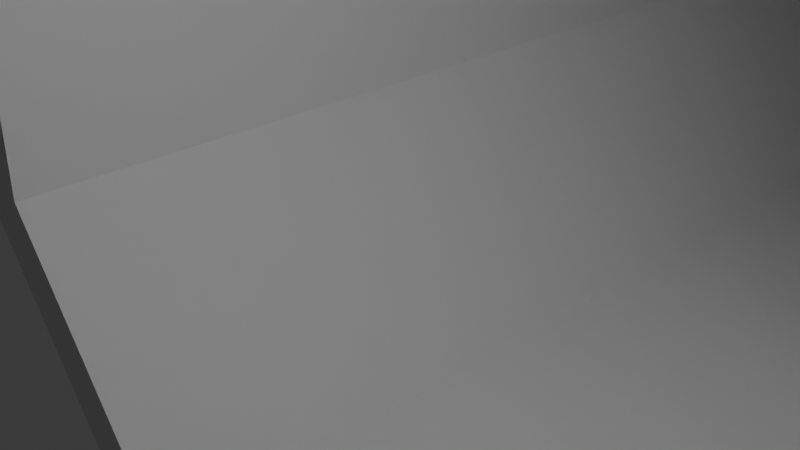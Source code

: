 # Source: new_gameplay_test_1.blend  (saved by Blender 4.1.24; exported with 4.5.12 LTS)
import bpy
from mathutils import Matrix  # noqa: F401  (used for matrix-valued properties, if any)

bpy.ops.wm.read_factory_settings(use_empty=True)
scene = bpy.context.scene
scene.name = 'Scene'

# ---- collections
col_collection = bpy.data.collections.new('Collection'); scene.collection.children.link(col_collection)
col_test1 = bpy.data.collections.new('test1'); col_collection.children.link(col_test1)

# ---- world
world_world = bpy.data.worlds.new('World'); scene.world = world_world
world_world.use_nodes = True; world_world.node_tree.nodes.clear()
_N = world_world.node_tree.nodes; _L = world_world.node_tree.links
n0 = _N.new('ShaderNodeOutputWorld'); n0.name = 'World Output'; n0.location = (300, 300)
n1 = _N.new('ShaderNodeBackground'); n1.name = 'Background'; n1.location = (10, 300)
n1.inputs[0].default_value = (0.05088, 0.05088, 0.05088, 1.0)
_L.new(n1.outputs[0], n0.inputs[0])
n0.is_active_output = True
world_world.color = (0.05088, 0.05088, 0.05088)
world_world.use_sun_shadow = False
world_world.sun_shadow_jitter_overblur = 0.0

# ---- cameras
cam_camera = bpy.data.cameras.new('Camera')
cam_camera.clip_end = 100.0
cam_camera.ortho_scale = 7.314

# ---- lights
light_light = bpy.data.lights.new('Light', 'POINT')
light_light.transmission_factor = 0.0
light_light.energy = 1000.0
light_light.shadow_soft_size = 0.1
light_light.shadow_maximum_resolution = 0.006
light_light.use_absolute_resolution = True

# ---- meshes
me_circle = bpy.data.meshes.new('Circle')
me_circle.from_pydata([(0.0, 10.0, 0.0), (-5.878, 8.09, 0.0), (-9.511, 3.09, 0.0), (-9.511, -3.09, 0.0), (-5.878, -8.09, 0.0), (0.0, -10.0, 0.0), (5.878, -8.09, 0.0), (9.511, -3.09, 0.0), (9.511, 3.09, 0.0), (5.878, 8.09, 0.0), (0.0, 10.0, -40.0), (-5.878, 8.09, -40.0), (-9.511, 3.09, -40.0), (-9.511, -3.09, -40.0), (-5.878, -8.09, -40.0), (0.0, -10.0, -40.0), (5.878, -8.09, -40.0), (9.511, -3.09, -40.0), (9.511, 3.09, -40.0), (5.878, 8.09, -40.0), (4.684, 10.0, -57.94), (-0.9839, 8.09, -59.5), (-4.487, 3.09, -60.46), (-4.487, -3.09, -60.46), (-0.9839, -8.09, -59.5), (4.684, -10.0, -57.94), (10.35, -8.09, -56.39), (13.86, -3.09, -55.43), (13.86, 3.09, -55.43), (10.35, 8.09, -56.39), (16.86, 10.0, -73.01), (12.26, 8.09, -76.67), (9.413, 3.09, -78.93), (9.413, -3.09, -78.93), (12.26, -8.09, -76.67), (16.86, -10.0, -73.01), (21.46, -8.09, -69.35), (24.3, -3.09, -67.09), (24.3, 3.09, -67.09), (21.46, 8.09, -69.35)], [], [(9, 0, 10, 19), (6, 7, 17, 16), (3, 4, 14, 13), (0, 1, 11, 10), (7, 8, 18, 17), (4, 5, 15, 14), (1, 2, 12, 11), (8, 9, 19, 18), (5, 6, 16, 15), (2, 3, 13, 12), (16, 17, 27, 26), (13, 14, 24, 23), (10, 11, 21, 20), (17, 18, 28, 27), (14, 15, 25, 24), (11, 12, 22, 21), (18, 19, 29, 28), (15, 16, 26, 25), (12, 13, 23, 22), (19, 10, 20, 29), (23, 24, 34, 33), (20, 21, 31, 30), (27, 28, 38, 37), (24, 25, 35, 34), (21, 22, 32, 31), (28, 29, 39, 38), (25, 26, 36, 35), (22, 23, 33, 32), (29, 20, 30, 39), (26, 27, 37, 36)])
_uv = me_circle.uv_layers.new(name='UVMap')
_uv.uv.foreach_set('vector', [0.0, 0.0, 0.0, 0.0, 0.0, 0.0, 0.0, 0.0, 0.0, 0.0, 0.0, 0.0, 0.0, 0.0, 0.0, 0.0, 0.0, 0.0, 0.0, 0.0, 0.0, 0.0, 0.0, 0.0, 0.0, 0.0, 0.0, 0.0, 0.0, 0.0, 0.0, 0.0, 0.0, 0.0, 0.0, 0.0, 0.0, 0.0, 0.0, 0.0, 0.0, 0.0, 0.0, 0.0, 0.0, 0.0, 0.0, 0.0, 0.0, 0.0, 0.0, 0.0, 0.0, 0.0, 0.0, 0.0, 0.0, 0.0, 0.0, 0.0, 0.0, 0.0, 0.0, 0.0, 0.0, 0.0, 0.0, 0.0, 0.0, 0.0, 0.0, 0.0, 0.0, 0.0, 0.0, 0.0, 0.0, 0.0, 0.0, 0.0, 0.0, 0.0, 0.0, 0.0, 0.0, 0.0, 0.0, 0.0, 0.0, 0.0, 0.0, 0.0, 0.0, 0.0, 0.0, 0.0, 0.0, 0.0, 0.0, 0.0, 0.0, 0.0, 0.0, 0.0, 0.0, 0.0, 0.0, 0.0, 0.0, 0.0, 0.0, 0.0, 0.0, 0.0, 0.0, 0.0, 0.0, 0.0, 0.0, 0.0, 0.0, 0.0, 0.0, 0.0, 0.0, 0.0, 0.0, 0.0, 0.0, 0.0, 0.0, 0.0, 0.0, 0.0, 0.0, 0.0, 0.0, 0.0, 0.0, 0.0, 0.0, 0.0, 0.0, 0.0, 0.0, 0.0, 0.0, 0.0, 0.0, 0.0, 0.0, 0.0, 0.0, 0.0, 0.0, 0.0, 0.0, 0.0, 0.0, 0.0, 0.0, 0.0, 0.0, 0.0, 0.0, 0.0, 0.0, 0.0, 0.0, 0.0, 0.0, 0.0, 0.0, 0.0, 0.0, 0.0, 0.0, 0.0, 0.0, 0.0, 0.0, 0.0, 0.0, 0.0, 0.0, 0.0, 0.0, 0.0, 0.0, 0.0, 0.0, 0.0, 0.0, 0.0, 0.0, 0.0, 0.0, 0.0, 0.0, 0.0, 0.0, 0.0, 0.0, 0.0, 0.0, 0.0, 0.0, 0.0, 0.0, 0.0, 0.0, 0.0, 0.0, 0.0, 0.0, 0.0, 0.0, 0.0, 0.0, 0.0, 0.0, 0.0, 0.0, 0.0, 0.0, 0.0, 0.0, 0.0, 0.0, 0.0, 0.0, 0.0, 0.0, 0.0, 0.0, 0.0, 0.0, 0.0, 0.0, 0.0])
me_circle.update()
me_cube_001 = bpy.data.meshes.new('Cube.001')
me_cube_001.from_pydata([(-1.0, -1.0, -1.0), (-1.0, -1.0, 1.0), (-1.0, 1.0, -1.0), (-1.0, 1.0, 1.0), (1.0, -1.0, -1.0), (1.0, -1.0, 1.0), (1.0, 1.0, -1.0), (1.0, 1.0, 1.0)], [], [(0, 1, 3, 2), (2, 3, 7, 6), (6, 7, 5, 4), (4, 5, 1, 0), (2, 6, 4, 0), (7, 3, 1, 5)])
_uv = me_cube_001.uv_layers.new(name='UVMap')
_uv.uv.foreach_set('vector', [0.375, 0.0, 0.625, 0.0, 0.625, 0.25, 0.375, 0.25, 0.375, 0.25, 0.625, 0.25, 0.625, 0.5, 0.375, 0.5, 0.375, 0.5, 0.625, 0.5, 0.625, 0.75, 0.375, 0.75, 0.375, 0.75, 0.625, 0.75, 0.625, 1.0, 0.375, 1.0, 0.125, 0.5, 0.375, 0.5, 0.375, 0.75, 0.125, 0.75, 0.625, 0.5, 0.875, 0.5, 0.875, 0.75, 0.625, 0.75])
me_cube_001.update()
me_cube_002 = bpy.data.meshes.new('Cube.002')
me_cube_002.from_pydata([(-1.0, -1.0, -1.0), (-1.0, -1.0, 1.0), (-1.0, 1.0, -1.0), (-1.0, 1.0, 1.0), (1.0, -1.0, -1.0), (1.0, -1.0, 1.0), (1.0, 1.0, -1.0), (1.0, 1.0, 1.0)], [], [(0, 1, 3, 2), (2, 3, 7, 6), (6, 7, 5, 4), (4, 5, 1, 0), (2, 6, 4, 0), (7, 3, 1, 5)])
_uv = me_cube_002.uv_layers.new(name='UVMap')
_uv.uv.foreach_set('vector', [0.375, 0.0, 0.625, 0.0, 0.625, 0.25, 0.375, 0.25, 0.375, 0.25, 0.625, 0.25, 0.625, 0.5, 0.375, 0.5, 0.375, 0.5, 0.625, 0.5, 0.625, 0.75, 0.375, 0.75, 0.375, 0.75, 0.625, 0.75, 0.625, 1.0, 0.375, 1.0, 0.125, 0.5, 0.375, 0.5, 0.375, 0.75, 0.125, 0.75, 0.625, 0.5, 0.875, 0.5, 0.875, 0.75, 0.625, 0.75])
me_cube_002.update()
me_cube_003 = bpy.data.meshes.new('Cube.003')
me_cube_003.from_pydata([(-1.0, -1.0, -1.0), (-1.0, -1.0, 1.0), (-1.0, 1.0, -1.0), (-1.0, 1.0, 1.0), (1.0, -1.0, -1.0), (1.0, -1.0, 1.0), (1.0, 1.0, -1.0), (1.0, 1.0, 1.0)], [], [(0, 1, 3, 2), (2, 3, 7, 6), (6, 7, 5, 4), (4, 5, 1, 0), (2, 6, 4, 0), (7, 3, 1, 5)])
_uv = me_cube_003.uv_layers.new(name='UVMap')
_uv.uv.foreach_set('vector', [0.375, 0.0, 0.625, 0.0, 0.625, 0.25, 0.375, 0.25, 0.375, 0.25, 0.625, 0.25, 0.625, 0.5, 0.375, 0.5, 0.375, 0.5, 0.625, 0.5, 0.625, 0.75, 0.375, 0.75, 0.375, 0.75, 0.625, 0.75, 0.625, 1.0, 0.375, 1.0, 0.125, 0.5, 0.375, 0.5, 0.375, 0.75, 0.125, 0.75, 0.625, 0.5, 0.875, 0.5, 0.875, 0.75, 0.625, 0.75])
me_cube_003.update()
me_cube_004 = bpy.data.meshes.new('Cube.004')
me_cube_004.from_pydata([(-1.0, -1.0, -1.0), (-1.0, -1.0, 1.0), (-1.0, 1.0, -1.0), (-1.0, 1.0, 1.0), (1.0, -1.0, -1.0), (1.0, -1.0, 1.0), (1.0, 1.0, -1.0), (1.0, 1.0, 1.0)], [], [(0, 1, 3, 2), (2, 3, 7, 6), (6, 7, 5, 4), (4, 5, 1, 0), (2, 6, 4, 0), (7, 3, 1, 5)])
_uv = me_cube_004.uv_layers.new(name='UVMap')
_uv.uv.foreach_set('vector', [0.375, 0.0, 0.625, 0.0, 0.625, 0.25, 0.375, 0.25, 0.375, 0.25, 0.625, 0.25, 0.625, 0.5, 0.375, 0.5, 0.375, 0.5, 0.625, 0.5, 0.625, 0.75, 0.375, 0.75, 0.375, 0.75, 0.625, 0.75, 0.625, 1.0, 0.375, 1.0, 0.125, 0.5, 0.375, 0.5, 0.375, 0.75, 0.125, 0.75, 0.625, 0.5, 0.875, 0.5, 0.875, 0.75, 0.625, 0.75])
me_cube_004.update()
me_cube_005 = bpy.data.meshes.new('Cube.005')
me_cube_005.from_pydata([(-1.0, -1.0, -1.0), (-1.0, -1.0, 1.0), (-1.0, 1.0, -1.0), (-1.0, 1.0, 1.0), (1.0, -1.0, -1.0), (1.0, -1.0, 1.0), (1.0, 1.0, -1.0), (1.0, 1.0, 1.0)], [], [(0, 1, 3, 2), (2, 3, 7, 6), (6, 7, 5, 4), (4, 5, 1, 0), (2, 6, 4, 0), (7, 3, 1, 5)])
_uv = me_cube_005.uv_layers.new(name='UVMap')
_uv.uv.foreach_set('vector', [0.375, 0.0, 0.625, 0.0, 0.625, 0.25, 0.375, 0.25, 0.375, 0.25, 0.625, 0.25, 0.625, 0.5, 0.375, 0.5, 0.375, 0.5, 0.625, 0.5, 0.625, 0.75, 0.375, 0.75, 0.375, 0.75, 0.625, 0.75, 0.625, 1.0, 0.375, 1.0, 0.125, 0.5, 0.375, 0.5, 0.375, 0.75, 0.125, 0.75, 0.625, 0.5, 0.875, 0.5, 0.875, 0.75, 0.625, 0.75])
me_cube_005.update()

# ---- objects
ob_light = bpy.data.objects.new('Light', light_light)
ob_camera = bpy.data.objects.new('Camera', cam_camera)
ob_tube1__col = bpy.data.objects.new('tube1 -col', me_circle)
ob_obstacle_001__col = bpy.data.objects.new('obstacle.001 -col', me_cube_001)
ob_obstacle_002__col = bpy.data.objects.new('obstacle.002 -col', me_cube_002)
ob_obstacle_003__col = bpy.data.objects.new('obstacle.003 -col', me_cube_003)
ob_obstacle_004__col = bpy.data.objects.new('obstacle.004 -col', me_cube_004)
ob_obstacle_005__col = bpy.data.objects.new('obstacle.005 -col', me_cube_005)

# ---- transforms, parenting, visibility, modifiers, constraints
ob_light.location = (4.076, 1.005, 5.904)
ob_light.rotation_euler = (0.6503, 0.05522, 1.866)
ob_light.lock_rotations_4d = False
ob_light.empty_display_type = 'ARROWS'
ob_light.color = (0.0, 0.0, 0.0, 0.0)
ob_light.lineart.crease_threshold = 0.0
ob_camera.location = (7.359, -6.926, 4.958)
ob_camera.rotation_euler = (1.109, 0.0, 0.8149)
ob_camera.lock_rotations_4d = False
ob_camera.empty_display_type = 'ARROWS'
ob_camera.color = (0.0, 0.0, 0.0, 0.0)
ob_camera.display_type = 'WIRE'
ob_camera.lineart.crease_threshold = 0.0
ob_tube1__col.location = (0.0, 0.0, 0.0)
ob_tube1__col.rotation_euler = (1.571, -0.0, 0.0)
_m = ob_tube1__col.modifiers.new('Solidify', 'SOLIDIFY')
_m.thickness = 1.0
ob_obstacle_001__col.location = (-0.1221, 17.58, 0.0)
ob_obstacle_001__col.scale = (1.0, 1.0, 12.86)
ob_obstacle_002__col.location = (0.1221, 32.85, 0.0)
ob_obstacle_002__col.rotation_euler = (0.0, -0.779, 0.0)
ob_obstacle_002__col.scale = (1.0, 1.0, 12.86)
ob_obstacle_003__col.location = (0.9769, 43.84, 0.0)
ob_obstacle_003__col.rotation_euler = (0.0, 0.6916, 0.0)
ob_obstacle_003__col.scale = (1.0, 1.0, 12.86)
ob_obstacle_004__col.location = (4.274, 56.9, 0.0)
ob_obstacle_004__col.scale = (1.0, 1.0, 12.86)
ob_obstacle_005__col.location = (11.6, 66.43, 0.0)
ob_obstacle_005__col.rotation_euler = (-0.4722, -0.674, 0.1564)
ob_obstacle_005__col.scale = (1.0, 1.0, 12.86)

# ---- collection membership
col_collection.objects.link(ob_light)
col_collection.objects.link(ob_camera)
col_test1.objects.link(ob_tube1__col)
col_test1.objects.link(ob_obstacle_001__col)
col_test1.objects.link(ob_obstacle_002__col)
col_test1.objects.link(ob_obstacle_003__col)
col_test1.objects.link(ob_obstacle_004__col)
col_test1.objects.link(ob_obstacle_005__col)

# ---- scene / render settings (as saved in the file)
scene.camera = ob_camera
scene.frame_start = 1; scene.frame_end = 250; scene.frame_set(1)
scene.render.engine = 'BLENDER_EEVEE_NEXT'
scene.cycles.sampling_pattern = 'TABULATED_SOBOL'
scene.eevee.ray_tracing_options.trace_max_roughness = 0.0
bpy.context.view_layer.update()
